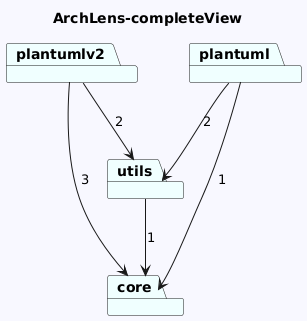

The diagram above was rendered by PlantUML. Its source (embedded in the PNG):
@startuml
skinparam backgroundColor GhostWhite
title ArchLens-completeView
package "utils" #Azure
package "plantumlv2" #Azure
package "plantuml" #Azure
package "core" #Azure
"utils"-->"core"  : 1
"plantumlv2"-->"utils"  : 2
"plantumlv2"-->"core"  : 3
"plantuml"-->"utils"  : 2
"plantuml"-->"core"  : 1
@enduml